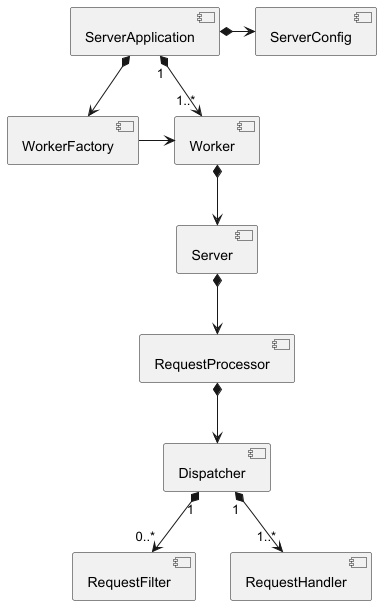

The diagram above was rendered by PlantUML. Its source (embedded in the PNG):
@startuml
'https://plantuml.com/component-diagram
component ServerApplication
component ServerConfig
component WorkerFactory

component Worker
component Server
component RequestProcessor
component Dispatcher
component RequestFilter
component RequestHandler

'''''''''''''''''''''''''''''''''''
ServerApplication "1" *--> "1..*" Worker
ServerApplication *-> ServerConfig
ServerApplication *-> WorkerFactory
WorkerFactory -> Worker

Worker *--> Server
Server *--> RequestProcessor
RequestProcessor *--> Dispatcher
Dispatcher "1" *--> "0..*" RequestFilter
Dispatcher "1" *--> "1..*" RequestHandler

@enduml